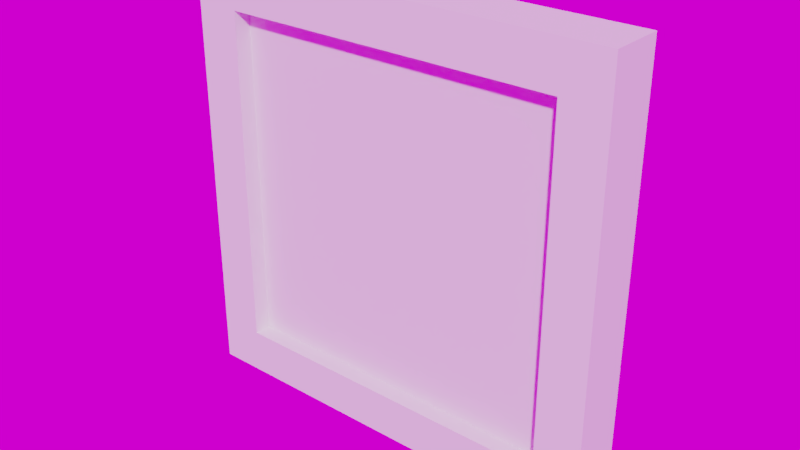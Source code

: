 # Source: PictureFrame.blend  (saved by Blender 2.79.0; exported with 4.5.12 LTS)
import bpy
from mathutils import Matrix  # noqa: F401  (used for matrix-valued properties, if any)

bpy.ops.wm.read_factory_settings(use_empty=True)
scene = bpy.context.scene
scene.name = 'Scene'

# ---- collections
col_collection_1 = bpy.data.collections.new('Collection 1'); scene.collection.children.link(col_collection_1)

# ---- images (referenced by path relative to the original .blend; pixels are not part of the script)
import os
ASSET_DIR = os.environ.get("B2B_ASSET_DIR", "")  # directory of the original .blend (textures are referenced by path, not embedded)
HERE = os.path.dirname(os.path.abspath(__file__))  # packed textures are extracted next to this script under _unpacked/

def load_image(name, relpath, width, height, colorspace="sRGB"):
    """Load a texture the original file referenced (path relative to the .blend, or extracted next to this script)."""
    p = next((c for c in (os.path.join(HERE, relpath), os.path.join(ASSET_DIR, relpath)) if relpath and os.path.exists(c)), "")
    if p:
        img = bpy.data.images.load(p, check_existing=True)
        img.name = name
    else:  # same state as the original file: an image datablock whose file is absent (Cycles renders it pink)
        img = bpy.data.images.new(name, width, height)
        img.source = "FILE"
        img.filepath = "//" + (relpath or name)
    img.colorspace_settings.name = colorspace
    return img
img_panorama_hdr = load_image('panorama.hdr', 'panorama.hdr', 1024, 1024, 'Linear Rec.709')

# ---- materials (node trees are filled in below, after node groups)
mat_frame = bpy.data.materials.new('Frame')
mat_frame.alpha_threshold = 0.0
mat_frame.roughness = 0.5
mat_frame.line_color = (0.0, 0.0, 0.0, 1.0)
mat_picture = bpy.data.materials.new('Picture')
mat_picture.alpha_threshold = 0.0
mat_picture.roughness = 0.5

# ---- node groups
ng_auto_smooth = bpy.data.node_groups.new('Auto Smooth', 'GeometryNodeTree')
_s = ng_auto_smooth.interface.new_socket(name='Geometry', in_out='OUTPUT', socket_type='NodeSocketGeometry')
_s = ng_auto_smooth.interface.new_socket(name='Geometry', in_out='INPUT', socket_type='NodeSocketGeometry')
_s = ng_auto_smooth.interface.new_socket(name='Angle', in_out='INPUT', socket_type='NodeSocketFloat')
_s.subtype = 'ANGLE'
_s.min_value = 0.0
_s.max_value = 3.142
ng_auto_smooth.is_modifier = True
_N = ng_auto_smooth.nodes; _L = ng_auto_smooth.links
n0 = _N.new('NodeGroupOutput'); n0.name = 'Group Output'; n0.location = (480, -100)
n1 = _N.new('NodeGroupInput'); n1.name = 'Group Input'; n1.location = (-420, -300)
n2 = _N.new('NodeGroupInput'); n2.name = 'Group Input.001'; n2.location = (-60, -100)
n3 = _N.new('GeometryNodeSetShadeSmooth'); n3.name = 'Set Shade Smooth'; n3.location = (120, -100)
n3.domain = 'EDGE'
n4 = _N.new('GeometryNodeSetShadeSmooth'); n4.name = 'Set Shade Smooth.001'; n4.location = (300, -100)
n5 = _N.new('GeometryNodeInputMeshEdgeAngle'); n5.name = 'Edge Angle'; n5.location = (-420, -220)
n6 = _N.new('GeometryNodeInputEdgeSmooth'); n6.name = 'Is Edge Smooth'; n6.location = (-60, -160)
n7 = _N.new('GeometryNodeInputShadeSmooth'); n7.name = 'Is Face Smooth'; n7.location = (-240, -340)
n8 = _N.new('FunctionNodeBooleanMath'); n8.name = 'Boolean Math'; n8.location = (-60, -220)
n9 = _N.new('FunctionNodeCompare'); n9.name = 'Compare'; n9.location = (-240, -180)
n9.operation = 'LESS_EQUAL'
_L.new(n5.outputs[0], n9.inputs[0])
_L.new(n4.outputs[0], n0.inputs[0])
_L.new(n1.outputs[1], n9.inputs[1])
_L.new(n9.outputs[0], n8.inputs[0])
_L.new(n7.outputs[0], n8.inputs[1])
_L.new(n2.outputs[0], n3.inputs[0])
_L.new(n6.outputs[0], n3.inputs[1])
_L.new(n3.outputs[0], n4.inputs[0])
_L.new(n8.outputs[0], n3.inputs[2])
n0.is_active_output = True

# ---- material node trees
mat_picture.use_nodes = True; mat_picture.node_tree.nodes.clear()
_N = mat_picture.node_tree.nodes; _L = mat_picture.node_tree.links
n0 = _N.new('ShaderNodeOutputMaterial'); n0.name = 'Material Output'; n0.location = (300, 300)
n1 = _N.new('ShaderNodeBsdfDiffuse'); n1.name = 'Diffuse BSDF'; n1.location = (10, 300)
_L.new(n1.outputs[0], n0.inputs[0])
n0.is_active_output = True

# ---- world
world_world = bpy.data.worlds.new('World'); scene.world = world_world
world_world.use_nodes = True; world_world.node_tree.nodes.clear()
_N = world_world.node_tree.nodes; _L = world_world.node_tree.links
n0 = _N.new('ShaderNodeOutputWorld'); n0.name = 'World Output'; n0.location = (300, 300)
n1 = _N.new('ShaderNodeBackground'); n1.name = 'Background'; n1.location = (10, 300)
n2 = _N.new('ShaderNodeTexEnvironment'); n2.name = 'Environment Texture'; n2.location = (-180, 300)
n2.width = 140
n2.image = img_panorama_hdr
_L.new(n1.outputs[0], n0.inputs[0])
_L.new(n2.outputs[0], n1.inputs[0])
n0.is_active_output = True
world_world.color = (0.05088, 0.05088, 0.05088)
world_world.use_sun_shadow = False
world_world.sun_shadow_jitter_overblur = 0.0
world_world.cycles.sampling_method = 'MANUAL'

# ---- meshes
me_cube = bpy.data.meshes.new('Cube')
me_cube.from_pydata([(1.068, 0.01071, -1.068), (0.8439, -0.2596, -0.8439), (-0.8439, -0.2596, -0.8439), (-1.068, 0.01071, -1.068), (1.068, 0.01071, 1.068), (0.8439, -0.2596, 0.8439), (-0.8439, -0.2596, 0.8439), (-1.068, 0.01071, 1.068), (1.068, -0.2596, -1.068), (-1.068, -0.2596, -1.068), (1.068, -0.2596, 1.068), (-1.068, -0.2596, 1.068), (0.8439, -0.1727, -0.8439), (-0.8439, -0.1727, -0.8439), (0.8439, -0.1727, 0.8439), (-0.8439, -0.1727, 0.8439), (0.8439, -0.1727, -0.8439), (-0.8439, -0.1727, -0.8439), (0.8439, -0.1727, 0.8439), (-0.8439, -0.1727, 0.8439)], [], [(0, 8, 9, 3), (4, 7, 11, 10), (0, 4, 10, 8), (2, 1, 12, 13), (9, 11, 7, 3), (4, 0, 3, 7), (1, 2, 9, 8), (5, 1, 8, 10), (2, 6, 11, 9), (6, 5, 10, 11), (5, 6, 15, 14), (1, 5, 14, 12), (6, 2, 13, 15), (16, 18, 19, 17)])
me_cube.polygons.foreach_set('use_smooth', [True] * 14)
me_cube.polygons.foreach_set('material_index', [0, 0, 0, 0, 0, 0, 0, 0, 0, 0, 0, 0, 0, 1])
_k = set([(0, 3), (0, 4), (0, 8), (1, 2), (1, 5), (1, 12), (2, 6), (2, 13), (3, 7), (3, 9), (4, 7), (4, 10), (5, 6), (5, 14), (6, 15), (7, 11), (8, 9), (8, 10), (9, 11), (10, 11)])
me_cube.attributes.new('sharp_edge', 'BOOLEAN', 'EDGE').data.foreach_set('value', [ (min(e.vertices), max(e.vertices)) in _k for e in me_cube.edges])
_uv = me_cube.uv_layers.new(name='UVMap')
_uv.uv.foreach_set('vector', [0.3963, 0.3563, 0.3563, 0.3563, 0.3563, 0.04009, 0.3963, 0.04009, 6.447e-05, 0.3563, 6.462e-05, 0.04009, 0.04009, 0.04009, 0.04009, 0.3563, 0.3563, 0.3963, 0.04009, 0.3963, 0.04009, 0.3563, 0.3563, 0.3563, 0.7127, 0.9999, 0.7127, 0.75, 0.7256, 0.75, 0.7256, 0.9999, 0.3563, 0.04009, 0.04009, 0.04009, 0.04009, 6.447e-05, 0.3563, 6.455e-05, 0.7126, 0.3563, 0.3963, 0.3563, 0.3963, 0.04009, 0.7126, 0.04009, 0.3232, 0.3232, 0.3232, 0.07322, 0.3563, 0.04009, 0.3563, 0.3563, 0.07322, 0.3232, 0.3232, 0.3232, 0.3563, 0.3563, 0.04009, 0.3563, 0.3232, 0.07322, 0.07322, 0.07322, 0.04009, 0.04009, 0.3563, 0.04009, 0.07322, 0.07322, 0.07322, 0.3232, 0.04009, 0.3563, 0.04009, 0.04009, 0.7127, 0.5, 0.7127, 0.25, 0.7256, 0.25, 0.7256, 0.5, 0.7127, 0.75, 0.7127, 0.5, 0.7256, 0.5, 0.7256, 0.75, 0.7127, 0.25, 0.7127, 6.447e-05, 0.7256, 6.447e-05, 0.7256, 0.25, 1.0, 0.0, 1.0, 1.0, 0.0, 1.0, 2.701e-07, 0.0])
me_cube.materials.append(mat_frame)
me_cube.materials.append(mat_picture)
me_cube.use_remesh_preserve_volume = False
me_cube.use_remesh_preserve_attributes = False
me_cube.use_mirror_vertex_groups = False
me_cube.update()

# ---- objects
ob_cube = bpy.data.objects.new('Cube', me_cube)

# ---- transforms, parenting, visibility, modifiers, constraints
ob_cube.location = (0.0, 0.0, 0.0)
ob_cube.lock_rotations_4d = False
ob_cube.empty_display_type = 'ARROWS'
ob_cube.lineart.crease_threshold = 0.0
_m = ob_cube.modifiers.new('Bevel', 'BEVEL')
_m.width = 0.02
_m.width_pct = 0.02
_m.segments = 3
_m.limit_method = 'WEIGHT'
_m.use_clamp_overlap = False
_m.profile = 0.7
_m.spread = 0.0
_m = ob_cube.modifiers.new('Auto Smooth', 'NODES')
_m.node_group = ng_auto_smooth
_gi = [s.identifier for s in ng_auto_smooth.interface.items_tree if s.item_type == 'SOCKET' and s.in_out == 'INPUT']
_m[_gi[1]] = 1.047  # Angle

# ---- collection membership
col_collection_1.objects.link(ob_cube)

# ---- scene / render settings (as saved in the file)
scene.frame_start = 1; scene.frame_end = 250; scene.frame_set(1)
scene.render.engine = 'CYCLES'
scene.render.dither_intensity = 0.0
scene.cycles.samples = 128
scene.cycles.sampling_pattern = 'TABULATED_SOBOL'
scene.cycles.use_adaptive_sampling = False
scene.cycles.use_light_tree = False
scene.cycles.blur_glossy = 0.0
scene.cycles.sample_clamp_indirect = 0.0
scene.view_settings.view_transform = 'Filmic'
bpy.context.view_layer.update()

# ---- added for rendering (the .blend has no active camera and no usable light): camera, sun
cam_auto = bpy.data.cameras.new('AutoCamera')
cam_auto.lens = 50.0
cam_auto.sensor_width = 36.0
cam_auto.clip_end = 1000.0
ob_auto_camera = bpy.data.objects.new('AutoCamera', cam_auto)
scene.collection.objects.link(ob_auto_camera)
ob_auto_camera.location = (2.80514, -3.49059, 2.24411)
ob_auto_camera.rotation_euler = (1.09748, -7.21219e-08, 0.694738)
scene.camera = ob_auto_camera
light_auto_sun = bpy.data.lights.new('AutoSun', 'SUN')
light_auto_sun.energy = 3.0
light_auto_sun.angle = 0.0523599
ob_auto_sun = bpy.data.objects.new('AutoSun', light_auto_sun)
scene.collection.objects.link(ob_auto_sun)
ob_auto_sun.rotation_euler = (0.872665, 0.174533, 0.523599)
bpy.context.view_layer.update()
